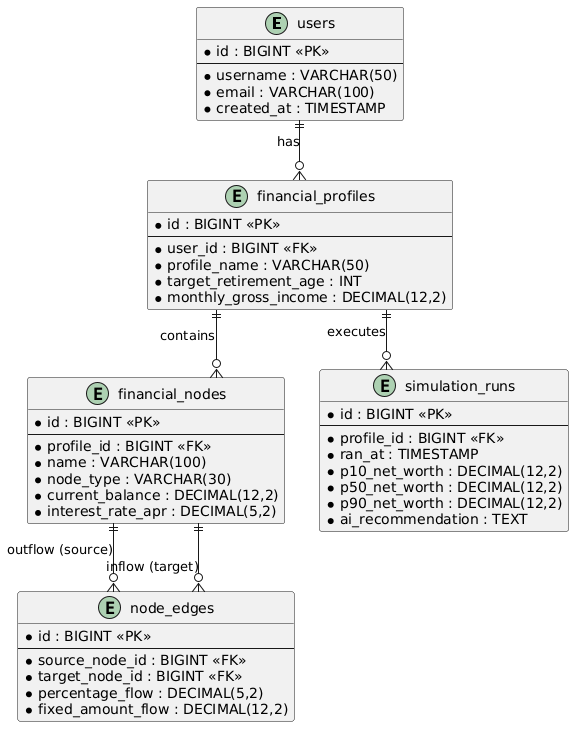

The diagram above was rendered by PlantUML. Its source (embedded in the PNG):
@startuml
skinparam linetype ortho
skinparam monochrome false

entity "users" as user {
  * id : BIGINT <<PK>>
  --
  * username : VARCHAR(50)
  * email : VARCHAR(100)
  * created_at : TIMESTAMP
}

entity "financial_profiles" as profile {
  * id : BIGINT <<PK>>
  --
  * user_id : BIGINT <<FK>>
  * profile_name : VARCHAR(50)
  * target_retirement_age : INT
  * monthly_gross_income : DECIMAL(12,2)
}

entity "financial_nodes" as node {
  * id : BIGINT <<PK>>
  --
  * profile_id : BIGINT <<FK>>
  * name : VARCHAR(100)
  * node_type : VARCHAR(30)
  * current_balance : DECIMAL(12,2)
  * interest_rate_apr : DECIMAL(5,2)
}

entity "node_edges" as edge {
  * id : BIGINT <<PK>>
  --
  * source_node_id : BIGINT <<FK>>
  * target_node_id : BIGINT <<FK>>
  * percentage_flow : DECIMAL(5,2)
  * fixed_amount_flow : DECIMAL(12,2)
}

entity "simulation_runs" as sim {
  * id : BIGINT <<PK>>
  --
  * profile_id : BIGINT <<FK>>
  * ran_at : TIMESTAMP
  * p10_net_worth : DECIMAL(12,2)
  * p50_net_worth : DECIMAL(12,2)
  * p90_net_worth : DECIMAL(12,2)
  * ai_recommendation : TEXT
}

user ||--o{ profile : "has"
profile ||--o{ node : "contains"
profile ||--o{ sim : "executes"
node ||--o{ edge : "outflow (source)"
node ||--o{ edge : "inflow (target)"
@enduml